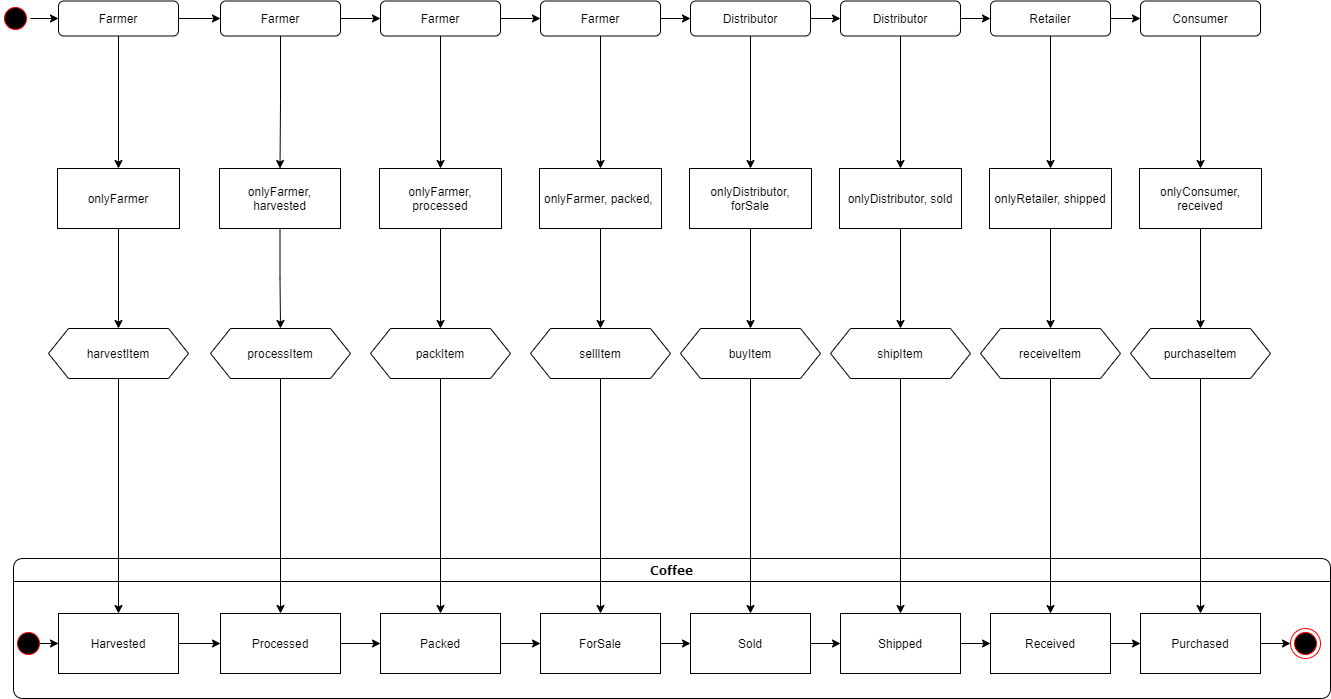

The diagram above was exported from draw.io. Its source (the exported page's mxGraphModel, read from the mxfile embedded in the PNG):
<mxGraphModel dx="2062" dy="1154" grid="1" gridSize="10" guides="1" tooltips="1" connect="1" arrows="1" fold="1" page="1" pageScale="1" pageWidth="1700" pageHeight="1100" background="none" math="0" shadow="0">
  <root>
    <mxCell id="0" />
    <mxCell id="1" parent="0" />
    <mxCell id="wivSI-8YohsKUCRjsq-0-3" style="edgeStyle=orthogonalEdgeStyle;rounded=0;orthogonalLoop=1;jettySize=auto;html=1;exitX=0.5;exitY=0;exitDx=0;exitDy=0;entryX=0;entryY=0.5;entryDx=0;entryDy=0;" edge="1" parent="1" source="382b91b5511bd0f7-1" target="wivSI-8YohsKUCRjsq-0-2">
      <mxGeometry relative="1" as="geometry" />
    </mxCell>
    <mxCell id="382b91b5511bd0f7-1" value="" style="ellipse;html=1;shape=startState;fillColor=#000000;strokeColor=#ff0000;rounded=1;shadow=0;comic=0;labelBackgroundColor=none;fontFamily=Verdana;fontSize=12;fontColor=#000000;align=center;direction=south;" parent="1" vertex="1">
      <mxGeometry x="10" y="75" width="30" height="30" as="geometry" />
    </mxCell>
    <mxCell id="2a3bc250acf0617d-7" value="Coffee" style="swimlane;whiteSpace=wrap;html=1;rounded=1;shadow=0;comic=0;labelBackgroundColor=none;strokeWidth=1;fontFamily=Verdana;fontSize=12;align=center;" parent="1" vertex="1">
      <mxGeometry x="23" y="630" width="1317" height="140" as="geometry" />
    </mxCell>
    <mxCell id="24f968d109e7d6b4-3" value="" style="ellipse;html=1;shape=endState;fillColor=#000000;strokeColor=#ff0000;rounded=1;shadow=0;comic=0;labelBackgroundColor=none;fontFamily=Verdana;fontSize=12;fontColor=#000000;align=center;" parent="2a3bc250acf0617d-7" vertex="1">
      <mxGeometry x="1277" y="70" width="30" height="30" as="geometry" />
    </mxCell>
    <mxCell id="wivSI-8YohsKUCRjsq-0-8" style="edgeStyle=orthogonalEdgeStyle;rounded=0;orthogonalLoop=1;jettySize=auto;html=1;" edge="1" parent="2a3bc250acf0617d-7" source="2a3bc250acf0617d-3" target="wivSI-8YohsKUCRjsq-0-7">
      <mxGeometry relative="1" as="geometry" />
    </mxCell>
    <mxCell id="2a3bc250acf0617d-3" value="" style="ellipse;html=1;shape=startState;fillColor=#000000;strokeColor=#ff0000;rounded=1;shadow=0;comic=0;labelBackgroundColor=none;fontFamily=Verdana;fontSize=12;fontColor=#000000;align=center;direction=south;" parent="2a3bc250acf0617d-7" vertex="1">
      <mxGeometry y="70" width="30" height="30" as="geometry" />
    </mxCell>
    <mxCell id="wivSI-8YohsKUCRjsq-0-76" style="edgeStyle=orthogonalEdgeStyle;rounded=0;orthogonalLoop=1;jettySize=auto;html=1;exitX=1;exitY=0.5;exitDx=0;exitDy=0;entryX=0;entryY=0.5;entryDx=0;entryDy=0;" edge="1" parent="2a3bc250acf0617d-7" source="wivSI-8YohsKUCRjsq-0-7" target="wivSI-8YohsKUCRjsq-0-16">
      <mxGeometry relative="1" as="geometry" />
    </mxCell>
    <mxCell id="wivSI-8YohsKUCRjsq-0-7" value="Harvested" style="rounded=0;whiteSpace=wrap;html=1;" vertex="1" parent="2a3bc250acf0617d-7">
      <mxGeometry x="45" y="55" width="120" height="60" as="geometry" />
    </mxCell>
    <mxCell id="wivSI-8YohsKUCRjsq-0-16" value="Processed" style="rounded=0;whiteSpace=wrap;html=1;" vertex="1" parent="2a3bc250acf0617d-7">
      <mxGeometry x="207" y="55" width="120" height="60" as="geometry" />
    </mxCell>
    <mxCell id="wivSI-8YohsKUCRjsq-0-60" value="Received" style="rounded=0;whiteSpace=wrap;html=1;" vertex="1" parent="2a3bc250acf0617d-7">
      <mxGeometry x="977" y="55" width="120" height="60" as="geometry" />
    </mxCell>
    <mxCell id="wivSI-8YohsKUCRjsq-0-5" style="edgeStyle=orthogonalEdgeStyle;rounded=0;orthogonalLoop=1;jettySize=auto;html=1;" edge="1" parent="1" source="wivSI-8YohsKUCRjsq-0-2" target="wivSI-8YohsKUCRjsq-0-4">
      <mxGeometry relative="1" as="geometry" />
    </mxCell>
    <mxCell id="wivSI-8YohsKUCRjsq-0-12" style="edgeStyle=orthogonalEdgeStyle;rounded=0;orthogonalLoop=1;jettySize=auto;html=1;exitX=1;exitY=0.5;exitDx=0;exitDy=0;entryX=0;entryY=0.5;entryDx=0;entryDy=0;" edge="1" parent="1" source="wivSI-8YohsKUCRjsq-0-2" target="wivSI-8YohsKUCRjsq-0-11">
      <mxGeometry relative="1" as="geometry" />
    </mxCell>
    <mxCell id="wivSI-8YohsKUCRjsq-0-2" value="Farmer" style="rounded=1;whiteSpace=wrap;html=1;" vertex="1" parent="1">
      <mxGeometry x="68" y="72.5" width="120" height="35" as="geometry" />
    </mxCell>
    <mxCell id="wivSI-8YohsKUCRjsq-0-9" style="edgeStyle=orthogonalEdgeStyle;rounded=0;orthogonalLoop=1;jettySize=auto;html=1;entryX=0.5;entryY=0;entryDx=0;entryDy=0;" edge="1" parent="1" source="wivSI-8YohsKUCRjsq-0-4" target="wivSI-8YohsKUCRjsq-0-6">
      <mxGeometry relative="1" as="geometry" />
    </mxCell>
    <mxCell id="wivSI-8YohsKUCRjsq-0-4" value="onlyFarmer" style="rounded=0;whiteSpace=wrap;html=1;" vertex="1" parent="1">
      <mxGeometry x="67" y="240" width="122" height="60" as="geometry" />
    </mxCell>
    <mxCell id="wivSI-8YohsKUCRjsq-0-10" style="edgeStyle=orthogonalEdgeStyle;rounded=0;orthogonalLoop=1;jettySize=auto;html=1;" edge="1" parent="1" source="wivSI-8YohsKUCRjsq-0-6" target="wivSI-8YohsKUCRjsq-0-7">
      <mxGeometry relative="1" as="geometry" />
    </mxCell>
    <mxCell id="wivSI-8YohsKUCRjsq-0-6" value="harvestItem" style="shape=hexagon;perimeter=hexagonPerimeter2;whiteSpace=wrap;html=1;fixedSize=1;" vertex="1" parent="1">
      <mxGeometry x="58" y="400" width="140" height="50" as="geometry" />
    </mxCell>
    <mxCell id="wivSI-8YohsKUCRjsq-0-14" style="edgeStyle=orthogonalEdgeStyle;rounded=0;orthogonalLoop=1;jettySize=auto;html=1;" edge="1" parent="1" source="wivSI-8YohsKUCRjsq-0-11" target="wivSI-8YohsKUCRjsq-0-13">
      <mxGeometry relative="1" as="geometry" />
    </mxCell>
    <mxCell id="wivSI-8YohsKUCRjsq-0-48" style="edgeStyle=orthogonalEdgeStyle;rounded=0;orthogonalLoop=1;jettySize=auto;html=1;exitX=1;exitY=0.5;exitDx=0;exitDy=0;entryX=0;entryY=0.5;entryDx=0;entryDy=0;" edge="1" parent="1" source="wivSI-8YohsKUCRjsq-0-11" target="wivSI-8YohsKUCRjsq-0-21">
      <mxGeometry relative="1" as="geometry" />
    </mxCell>
    <mxCell id="wivSI-8YohsKUCRjsq-0-11" value="Farmer" style="rounded=1;whiteSpace=wrap;html=1;" vertex="1" parent="1">
      <mxGeometry x="230" y="72.5" width="120" height="35" as="geometry" />
    </mxCell>
    <mxCell id="wivSI-8YohsKUCRjsq-0-18" style="edgeStyle=orthogonalEdgeStyle;rounded=0;orthogonalLoop=1;jettySize=auto;html=1;" edge="1" parent="1" source="wivSI-8YohsKUCRjsq-0-13" target="wivSI-8YohsKUCRjsq-0-15">
      <mxGeometry relative="1" as="geometry" />
    </mxCell>
    <mxCell id="wivSI-8YohsKUCRjsq-0-13" value="onlyFarmer, harvested" style="rounded=0;whiteSpace=wrap;html=1;" vertex="1" parent="1">
      <mxGeometry x="229" y="240" width="121" height="60" as="geometry" />
    </mxCell>
    <mxCell id="wivSI-8YohsKUCRjsq-0-17" style="edgeStyle=orthogonalEdgeStyle;rounded=0;orthogonalLoop=1;jettySize=auto;html=1;entryX=0.5;entryY=0;entryDx=0;entryDy=0;" edge="1" parent="1" source="wivSI-8YohsKUCRjsq-0-15" target="wivSI-8YohsKUCRjsq-0-16">
      <mxGeometry relative="1" as="geometry" />
    </mxCell>
    <mxCell id="wivSI-8YohsKUCRjsq-0-15" value="processItem" style="shape=hexagon;perimeter=hexagonPerimeter2;whiteSpace=wrap;html=1;fixedSize=1;" vertex="1" parent="1">
      <mxGeometry x="220" y="400" width="140" height="50" as="geometry" />
    </mxCell>
    <mxCell id="wivSI-8YohsKUCRjsq-0-78" style="edgeStyle=orthogonalEdgeStyle;rounded=0;orthogonalLoop=1;jettySize=auto;html=1;exitX=1;exitY=0.5;exitDx=0;exitDy=0;entryX=0;entryY=0.5;entryDx=0;entryDy=0;" edge="1" parent="1" source="wivSI-8YohsKUCRjsq-0-19" target="wivSI-8YohsKUCRjsq-0-26">
      <mxGeometry relative="1" as="geometry" />
    </mxCell>
    <mxCell id="wivSI-8YohsKUCRjsq-0-19" value="Packed" style="rounded=0;whiteSpace=wrap;html=1;" vertex="1" parent="1">
      <mxGeometry x="390" y="685" width="120" height="60" as="geometry" />
    </mxCell>
    <mxCell id="wivSI-8YohsKUCRjsq-0-20" style="edgeStyle=orthogonalEdgeStyle;rounded=0;orthogonalLoop=1;jettySize=auto;html=1;" edge="1" parent="1" source="wivSI-8YohsKUCRjsq-0-21" target="wivSI-8YohsKUCRjsq-0-23">
      <mxGeometry relative="1" as="geometry" />
    </mxCell>
    <mxCell id="wivSI-8YohsKUCRjsq-0-49" style="edgeStyle=orthogonalEdgeStyle;rounded=0;orthogonalLoop=1;jettySize=auto;html=1;exitX=1;exitY=0.5;exitDx=0;exitDy=0;entryX=0;entryY=0.5;entryDx=0;entryDy=0;" edge="1" parent="1" source="wivSI-8YohsKUCRjsq-0-21" target="wivSI-8YohsKUCRjsq-0-28">
      <mxGeometry relative="1" as="geometry" />
    </mxCell>
    <mxCell id="wivSI-8YohsKUCRjsq-0-21" value="Farmer" style="rounded=1;whiteSpace=wrap;html=1;" vertex="1" parent="1">
      <mxGeometry x="390" y="72.5" width="120" height="35" as="geometry" />
    </mxCell>
    <mxCell id="wivSI-8YohsKUCRjsq-0-22" style="edgeStyle=orthogonalEdgeStyle;rounded=0;orthogonalLoop=1;jettySize=auto;html=1;" edge="1" parent="1" source="wivSI-8YohsKUCRjsq-0-23" target="wivSI-8YohsKUCRjsq-0-25">
      <mxGeometry relative="1" as="geometry" />
    </mxCell>
    <mxCell id="wivSI-8YohsKUCRjsq-0-23" value="onlyFarmer, processed" style="rounded=0;whiteSpace=wrap;html=1;" vertex="1" parent="1">
      <mxGeometry x="389" y="240" width="122" height="60" as="geometry" />
    </mxCell>
    <mxCell id="wivSI-8YohsKUCRjsq-0-24" style="edgeStyle=orthogonalEdgeStyle;rounded=0;orthogonalLoop=1;jettySize=auto;html=1;entryX=0.5;entryY=0;entryDx=0;entryDy=0;" edge="1" parent="1" source="wivSI-8YohsKUCRjsq-0-25" target="wivSI-8YohsKUCRjsq-0-19">
      <mxGeometry relative="1" as="geometry" />
    </mxCell>
    <mxCell id="wivSI-8YohsKUCRjsq-0-25" value="packItem" style="shape=hexagon;perimeter=hexagonPerimeter2;whiteSpace=wrap;html=1;fixedSize=1;" vertex="1" parent="1">
      <mxGeometry x="380" y="400" width="140" height="50" as="geometry" />
    </mxCell>
    <mxCell id="wivSI-8YohsKUCRjsq-0-79" style="edgeStyle=orthogonalEdgeStyle;rounded=0;orthogonalLoop=1;jettySize=auto;html=1;exitX=1;exitY=0.5;exitDx=0;exitDy=0;entryX=0;entryY=0.5;entryDx=0;entryDy=0;" edge="1" parent="1" source="wivSI-8YohsKUCRjsq-0-26" target="wivSI-8YohsKUCRjsq-0-33">
      <mxGeometry relative="1" as="geometry" />
    </mxCell>
    <mxCell id="wivSI-8YohsKUCRjsq-0-26" value="ForSale" style="rounded=0;whiteSpace=wrap;html=1;" vertex="1" parent="1">
      <mxGeometry x="550" y="685" width="120" height="60" as="geometry" />
    </mxCell>
    <mxCell id="wivSI-8YohsKUCRjsq-0-27" style="edgeStyle=orthogonalEdgeStyle;rounded=0;orthogonalLoop=1;jettySize=auto;html=1;" edge="1" parent="1" source="wivSI-8YohsKUCRjsq-0-28" target="wivSI-8YohsKUCRjsq-0-30">
      <mxGeometry relative="1" as="geometry" />
    </mxCell>
    <mxCell id="wivSI-8YohsKUCRjsq-0-50" style="edgeStyle=orthogonalEdgeStyle;rounded=0;orthogonalLoop=1;jettySize=auto;html=1;exitX=1;exitY=0.5;exitDx=0;exitDy=0;entryX=0;entryY=0.5;entryDx=0;entryDy=0;" edge="1" parent="1" source="wivSI-8YohsKUCRjsq-0-28" target="wivSI-8YohsKUCRjsq-0-35">
      <mxGeometry relative="1" as="geometry" />
    </mxCell>
    <mxCell id="wivSI-8YohsKUCRjsq-0-28" value="Farmer" style="rounded=1;whiteSpace=wrap;html=1;" vertex="1" parent="1">
      <mxGeometry x="550" y="72.5" width="120" height="35" as="geometry" />
    </mxCell>
    <mxCell id="wivSI-8YohsKUCRjsq-0-29" style="edgeStyle=orthogonalEdgeStyle;rounded=0;orthogonalLoop=1;jettySize=auto;html=1;" edge="1" parent="1" source="wivSI-8YohsKUCRjsq-0-30" target="wivSI-8YohsKUCRjsq-0-32">
      <mxGeometry relative="1" as="geometry" />
    </mxCell>
    <mxCell id="wivSI-8YohsKUCRjsq-0-30" value="onlyFarmer, packed,&amp;nbsp;" style="rounded=0;whiteSpace=wrap;html=1;" vertex="1" parent="1">
      <mxGeometry x="549" y="240" width="122" height="60" as="geometry" />
    </mxCell>
    <mxCell id="wivSI-8YohsKUCRjsq-0-31" style="edgeStyle=orthogonalEdgeStyle;rounded=0;orthogonalLoop=1;jettySize=auto;html=1;entryX=0.5;entryY=0;entryDx=0;entryDy=0;" edge="1" parent="1" source="wivSI-8YohsKUCRjsq-0-32" target="wivSI-8YohsKUCRjsq-0-26">
      <mxGeometry relative="1" as="geometry" />
    </mxCell>
    <mxCell id="wivSI-8YohsKUCRjsq-0-32" value="sellItem" style="shape=hexagon;perimeter=hexagonPerimeter2;whiteSpace=wrap;html=1;fixedSize=1;" vertex="1" parent="1">
      <mxGeometry x="540" y="400" width="140" height="50" as="geometry" />
    </mxCell>
    <mxCell id="wivSI-8YohsKUCRjsq-0-80" style="edgeStyle=orthogonalEdgeStyle;rounded=0;orthogonalLoop=1;jettySize=auto;html=1;exitX=1;exitY=0.5;exitDx=0;exitDy=0;entryX=0;entryY=0.5;entryDx=0;entryDy=0;" edge="1" parent="1" source="wivSI-8YohsKUCRjsq-0-33" target="wivSI-8YohsKUCRjsq-0-40">
      <mxGeometry relative="1" as="geometry" />
    </mxCell>
    <mxCell id="wivSI-8YohsKUCRjsq-0-33" value="Sold" style="rounded=0;whiteSpace=wrap;html=1;" vertex="1" parent="1">
      <mxGeometry x="700" y="685" width="120" height="60" as="geometry" />
    </mxCell>
    <mxCell id="wivSI-8YohsKUCRjsq-0-34" style="edgeStyle=orthogonalEdgeStyle;rounded=0;orthogonalLoop=1;jettySize=auto;html=1;" edge="1" parent="1" source="wivSI-8YohsKUCRjsq-0-35" target="wivSI-8YohsKUCRjsq-0-37">
      <mxGeometry relative="1" as="geometry" />
    </mxCell>
    <mxCell id="wivSI-8YohsKUCRjsq-0-51" style="edgeStyle=orthogonalEdgeStyle;rounded=0;orthogonalLoop=1;jettySize=auto;html=1;exitX=1;exitY=0.5;exitDx=0;exitDy=0;entryX=0;entryY=0.5;entryDx=0;entryDy=0;" edge="1" parent="1" source="wivSI-8YohsKUCRjsq-0-35" target="wivSI-8YohsKUCRjsq-0-42">
      <mxGeometry relative="1" as="geometry" />
    </mxCell>
    <mxCell id="wivSI-8YohsKUCRjsq-0-35" value="Distributor" style="rounded=1;whiteSpace=wrap;html=1;" vertex="1" parent="1">
      <mxGeometry x="700" y="72.5" width="120" height="35" as="geometry" />
    </mxCell>
    <mxCell id="wivSI-8YohsKUCRjsq-0-36" style="edgeStyle=orthogonalEdgeStyle;rounded=0;orthogonalLoop=1;jettySize=auto;html=1;" edge="1" parent="1" source="wivSI-8YohsKUCRjsq-0-37" target="wivSI-8YohsKUCRjsq-0-39">
      <mxGeometry relative="1" as="geometry" />
    </mxCell>
    <mxCell id="wivSI-8YohsKUCRjsq-0-37" value="onlyDistributor, forSale" style="rounded=0;whiteSpace=wrap;html=1;" vertex="1" parent="1">
      <mxGeometry x="699" y="240" width="122" height="60" as="geometry" />
    </mxCell>
    <mxCell id="wivSI-8YohsKUCRjsq-0-38" style="edgeStyle=orthogonalEdgeStyle;rounded=0;orthogonalLoop=1;jettySize=auto;html=1;entryX=0.5;entryY=0;entryDx=0;entryDy=0;" edge="1" parent="1" source="wivSI-8YohsKUCRjsq-0-39" target="wivSI-8YohsKUCRjsq-0-33">
      <mxGeometry relative="1" as="geometry" />
    </mxCell>
    <mxCell id="wivSI-8YohsKUCRjsq-0-39" value="buyItem" style="shape=hexagon;perimeter=hexagonPerimeter2;whiteSpace=wrap;html=1;fixedSize=1;" vertex="1" parent="1">
      <mxGeometry x="690" y="400" width="140" height="50" as="geometry" />
    </mxCell>
    <mxCell id="wivSI-8YohsKUCRjsq-0-81" style="edgeStyle=orthogonalEdgeStyle;rounded=0;orthogonalLoop=1;jettySize=auto;html=1;exitX=1;exitY=0.5;exitDx=0;exitDy=0;entryX=0;entryY=0.5;entryDx=0;entryDy=0;" edge="1" parent="1" source="wivSI-8YohsKUCRjsq-0-40" target="wivSI-8YohsKUCRjsq-0-60">
      <mxGeometry relative="1" as="geometry" />
    </mxCell>
    <mxCell id="wivSI-8YohsKUCRjsq-0-40" value="Shipped" style="rounded=0;whiteSpace=wrap;html=1;" vertex="1" parent="1">
      <mxGeometry x="850" y="685" width="120" height="60" as="geometry" />
    </mxCell>
    <mxCell id="wivSI-8YohsKUCRjsq-0-41" style="edgeStyle=orthogonalEdgeStyle;rounded=0;orthogonalLoop=1;jettySize=auto;html=1;" edge="1" parent="1" source="wivSI-8YohsKUCRjsq-0-42" target="wivSI-8YohsKUCRjsq-0-44">
      <mxGeometry relative="1" as="geometry" />
    </mxCell>
    <mxCell id="wivSI-8YohsKUCRjsq-0-75" style="edgeStyle=orthogonalEdgeStyle;rounded=0;orthogonalLoop=1;jettySize=auto;html=1;exitX=1;exitY=0.5;exitDx=0;exitDy=0;entryX=0;entryY=0.5;entryDx=0;entryDy=0;" edge="1" parent="1" source="wivSI-8YohsKUCRjsq-0-42" target="wivSI-8YohsKUCRjsq-0-63">
      <mxGeometry relative="1" as="geometry" />
    </mxCell>
    <mxCell id="wivSI-8YohsKUCRjsq-0-42" value="Distributor" style="rounded=1;whiteSpace=wrap;html=1;" vertex="1" parent="1">
      <mxGeometry x="850" y="72.5" width="120" height="35" as="geometry" />
    </mxCell>
    <mxCell id="wivSI-8YohsKUCRjsq-0-43" style="edgeStyle=orthogonalEdgeStyle;rounded=0;orthogonalLoop=1;jettySize=auto;html=1;" edge="1" parent="1" source="wivSI-8YohsKUCRjsq-0-44" target="wivSI-8YohsKUCRjsq-0-46">
      <mxGeometry relative="1" as="geometry" />
    </mxCell>
    <mxCell id="wivSI-8YohsKUCRjsq-0-44" value="onlyDistributor, sold" style="rounded=0;whiteSpace=wrap;html=1;" vertex="1" parent="1">
      <mxGeometry x="849" y="240" width="122" height="60" as="geometry" />
    </mxCell>
    <mxCell id="wivSI-8YohsKUCRjsq-0-45" style="edgeStyle=orthogonalEdgeStyle;rounded=0;orthogonalLoop=1;jettySize=auto;html=1;entryX=0.5;entryY=0;entryDx=0;entryDy=0;" edge="1" parent="1" source="wivSI-8YohsKUCRjsq-0-46" target="wivSI-8YohsKUCRjsq-0-40">
      <mxGeometry relative="1" as="geometry" />
    </mxCell>
    <mxCell id="wivSI-8YohsKUCRjsq-0-46" value="shipItem" style="shape=hexagon;perimeter=hexagonPerimeter2;whiteSpace=wrap;html=1;fixedSize=1;" vertex="1" parent="1">
      <mxGeometry x="840" y="400" width="140" height="50" as="geometry" />
    </mxCell>
    <mxCell id="wivSI-8YohsKUCRjsq-0-61" style="edgeStyle=orthogonalEdgeStyle;rounded=0;orthogonalLoop=1;jettySize=auto;html=1;" edge="1" parent="1" source="wivSI-8YohsKUCRjsq-0-63" target="wivSI-8YohsKUCRjsq-0-65">
      <mxGeometry relative="1" as="geometry" />
    </mxCell>
    <mxCell id="wivSI-8YohsKUCRjsq-0-62" style="edgeStyle=orthogonalEdgeStyle;rounded=0;orthogonalLoop=1;jettySize=auto;html=1;exitX=1;exitY=0.5;exitDx=0;exitDy=0;entryX=0;entryY=0.5;entryDx=0;entryDy=0;" edge="1" parent="1" source="wivSI-8YohsKUCRjsq-0-63" target="wivSI-8YohsKUCRjsq-0-70">
      <mxGeometry relative="1" as="geometry" />
    </mxCell>
    <mxCell id="wivSI-8YohsKUCRjsq-0-63" value="Retailer" style="rounded=1;whiteSpace=wrap;html=1;" vertex="1" parent="1">
      <mxGeometry x="1000" y="72.5" width="120" height="35" as="geometry" />
    </mxCell>
    <mxCell id="wivSI-8YohsKUCRjsq-0-64" style="edgeStyle=orthogonalEdgeStyle;rounded=0;orthogonalLoop=1;jettySize=auto;html=1;" edge="1" parent="1" source="wivSI-8YohsKUCRjsq-0-65" target="wivSI-8YohsKUCRjsq-0-67">
      <mxGeometry relative="1" as="geometry" />
    </mxCell>
    <mxCell id="wivSI-8YohsKUCRjsq-0-65" value="onlyRetailer, shipped" style="rounded=0;whiteSpace=wrap;html=1;" vertex="1" parent="1">
      <mxGeometry x="999" y="240" width="122" height="60" as="geometry" />
    </mxCell>
    <mxCell id="wivSI-8YohsKUCRjsq-0-66" style="edgeStyle=orthogonalEdgeStyle;rounded=0;orthogonalLoop=1;jettySize=auto;html=1;entryX=0.5;entryY=0;entryDx=0;entryDy=0;" edge="1" parent="1" source="wivSI-8YohsKUCRjsq-0-67" target="wivSI-8YohsKUCRjsq-0-60">
      <mxGeometry relative="1" as="geometry" />
    </mxCell>
    <mxCell id="wivSI-8YohsKUCRjsq-0-67" value="receiveItem" style="shape=hexagon;perimeter=hexagonPerimeter2;whiteSpace=wrap;html=1;fixedSize=1;" vertex="1" parent="1">
      <mxGeometry x="990" y="400" width="140" height="50" as="geometry" />
    </mxCell>
    <mxCell id="wivSI-8YohsKUCRjsq-0-83" style="edgeStyle=orthogonalEdgeStyle;rounded=0;orthogonalLoop=1;jettySize=auto;html=1;exitX=1;exitY=0.5;exitDx=0;exitDy=0;entryX=0;entryY=0.5;entryDx=0;entryDy=0;" edge="1" parent="1" source="wivSI-8YohsKUCRjsq-0-68" target="24f968d109e7d6b4-3">
      <mxGeometry relative="1" as="geometry" />
    </mxCell>
    <mxCell id="wivSI-8YohsKUCRjsq-0-68" value="Purchased" style="rounded=0;whiteSpace=wrap;html=1;" vertex="1" parent="1">
      <mxGeometry x="1150" y="685" width="120" height="60" as="geometry" />
    </mxCell>
    <mxCell id="wivSI-8YohsKUCRjsq-0-69" style="edgeStyle=orthogonalEdgeStyle;rounded=0;orthogonalLoop=1;jettySize=auto;html=1;" edge="1" parent="1" source="wivSI-8YohsKUCRjsq-0-70" target="wivSI-8YohsKUCRjsq-0-72">
      <mxGeometry relative="1" as="geometry" />
    </mxCell>
    <mxCell id="wivSI-8YohsKUCRjsq-0-70" value="Consumer" style="rounded=1;whiteSpace=wrap;html=1;" vertex="1" parent="1">
      <mxGeometry x="1150" y="72.5" width="120" height="35" as="geometry" />
    </mxCell>
    <mxCell id="wivSI-8YohsKUCRjsq-0-71" style="edgeStyle=orthogonalEdgeStyle;rounded=0;orthogonalLoop=1;jettySize=auto;html=1;" edge="1" parent="1" source="wivSI-8YohsKUCRjsq-0-72" target="wivSI-8YohsKUCRjsq-0-74">
      <mxGeometry relative="1" as="geometry" />
    </mxCell>
    <mxCell id="wivSI-8YohsKUCRjsq-0-72" value="onlyConsumer, received" style="rounded=0;whiteSpace=wrap;html=1;" vertex="1" parent="1">
      <mxGeometry x="1149" y="240" width="122" height="60" as="geometry" />
    </mxCell>
    <mxCell id="wivSI-8YohsKUCRjsq-0-73" style="edgeStyle=orthogonalEdgeStyle;rounded=0;orthogonalLoop=1;jettySize=auto;html=1;entryX=0.5;entryY=0;entryDx=0;entryDy=0;" edge="1" parent="1" source="wivSI-8YohsKUCRjsq-0-74" target="wivSI-8YohsKUCRjsq-0-68">
      <mxGeometry relative="1" as="geometry" />
    </mxCell>
    <mxCell id="wivSI-8YohsKUCRjsq-0-74" value="purchaseItem" style="shape=hexagon;perimeter=hexagonPerimeter2;whiteSpace=wrap;html=1;fixedSize=1;" vertex="1" parent="1">
      <mxGeometry x="1140" y="400" width="140" height="50" as="geometry" />
    </mxCell>
    <mxCell id="wivSI-8YohsKUCRjsq-0-77" style="edgeStyle=orthogonalEdgeStyle;rounded=0;orthogonalLoop=1;jettySize=auto;html=1;exitX=1;exitY=0.5;exitDx=0;exitDy=0;entryX=0;entryY=0.5;entryDx=0;entryDy=0;" edge="1" parent="1" source="wivSI-8YohsKUCRjsq-0-16" target="wivSI-8YohsKUCRjsq-0-19">
      <mxGeometry relative="1" as="geometry" />
    </mxCell>
    <mxCell id="wivSI-8YohsKUCRjsq-0-82" style="edgeStyle=orthogonalEdgeStyle;rounded=0;orthogonalLoop=1;jettySize=auto;html=1;exitX=1;exitY=0.5;exitDx=0;exitDy=0;entryX=0;entryY=0.5;entryDx=0;entryDy=0;" edge="1" parent="1" source="wivSI-8YohsKUCRjsq-0-60" target="wivSI-8YohsKUCRjsq-0-68">
      <mxGeometry relative="1" as="geometry" />
    </mxCell>
  </root>
</mxGraphModel>